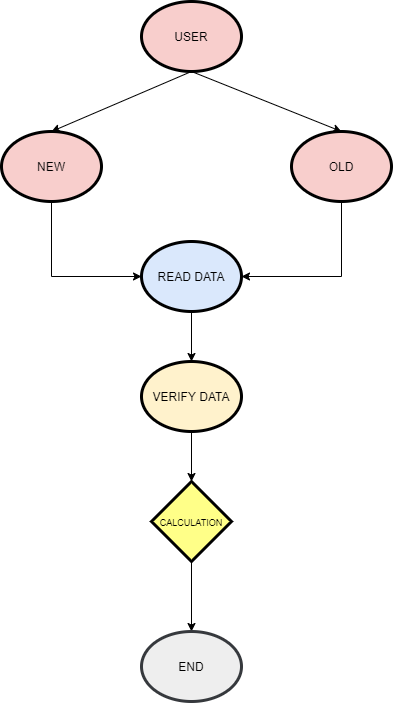

The diagram above was exported from draw.io. Its source (the exported page's mxGraphModel, read from the mxfile embedded in the PNG):
<mxGraphModel dx="1038" dy="548" grid="1" gridSize="10" guides="1" tooltips="1" connect="1" arrows="1" fold="1" page="1" pageScale="1" pageWidth="850" pageHeight="1100" math="0" shadow="0">
  <root>
    <mxCell id="_oMuZnJ-l_kRovd1AqYe-0" />
    <mxCell id="_oMuZnJ-l_kRovd1AqYe-1" parent="_oMuZnJ-l_kRovd1AqYe-0" />
    <mxCell id="_oMuZnJ-l_kRovd1AqYe-6" style="orthogonalLoop=1;jettySize=auto;html=1;exitX=0.5;exitY=1;exitDx=0;exitDy=0;entryX=0.5;entryY=0;entryDx=0;entryDy=0;" edge="1" parent="_oMuZnJ-l_kRovd1AqYe-1" source="_oMuZnJ-l_kRovd1AqYe-2" target="_oMuZnJ-l_kRovd1AqYe-3">
      <mxGeometry relative="1" as="geometry" />
    </mxCell>
    <mxCell id="_oMuZnJ-l_kRovd1AqYe-7" style="edgeStyle=none;orthogonalLoop=1;jettySize=auto;html=1;exitX=0.5;exitY=1;exitDx=0;exitDy=0;entryX=0.5;entryY=0;entryDx=0;entryDy=0;" edge="1" parent="_oMuZnJ-l_kRovd1AqYe-1" source="_oMuZnJ-l_kRovd1AqYe-2" target="_oMuZnJ-l_kRovd1AqYe-4">
      <mxGeometry relative="1" as="geometry" />
    </mxCell>
    <mxCell id="_oMuZnJ-l_kRovd1AqYe-2" value="USER" style="ellipse;whiteSpace=wrap;html=1;strokeWidth=3;fillColor=#f8cecc;" vertex="1" parent="_oMuZnJ-l_kRovd1AqYe-1">
      <mxGeometry x="300" y="20" width="100" height="70" as="geometry" />
    </mxCell>
    <mxCell id="_oMuZnJ-l_kRovd1AqYe-8" style="edgeStyle=orthogonalEdgeStyle;orthogonalLoop=1;jettySize=auto;html=1;exitX=0.5;exitY=1;exitDx=0;exitDy=0;entryX=0;entryY=0.5;entryDx=0;entryDy=0;rounded=0;" edge="1" parent="_oMuZnJ-l_kRovd1AqYe-1" source="_oMuZnJ-l_kRovd1AqYe-3" target="_oMuZnJ-l_kRovd1AqYe-5">
      <mxGeometry relative="1" as="geometry" />
    </mxCell>
    <mxCell id="_oMuZnJ-l_kRovd1AqYe-3" value="NEW" style="ellipse;whiteSpace=wrap;html=1;fillColor=#f8cecc;strokeWidth=3;" vertex="1" parent="_oMuZnJ-l_kRovd1AqYe-1">
      <mxGeometry x="160" y="150" width="100" height="70" as="geometry" />
    </mxCell>
    <mxCell id="_oMuZnJ-l_kRovd1AqYe-9" style="edgeStyle=orthogonalEdgeStyle;orthogonalLoop=1;jettySize=auto;html=1;exitX=0.5;exitY=1;exitDx=0;exitDy=0;entryX=1;entryY=0.5;entryDx=0;entryDy=0;rounded=0;" edge="1" parent="_oMuZnJ-l_kRovd1AqYe-1" source="_oMuZnJ-l_kRovd1AqYe-4" target="_oMuZnJ-l_kRovd1AqYe-5">
      <mxGeometry relative="1" as="geometry" />
    </mxCell>
    <mxCell id="_oMuZnJ-l_kRovd1AqYe-4" value="OLD" style="ellipse;whiteSpace=wrap;html=1;strokeWidth=3;fillColor=#f8cecc;" vertex="1" parent="_oMuZnJ-l_kRovd1AqYe-1">
      <mxGeometry x="450" y="150" width="100" height="70" as="geometry" />
    </mxCell>
    <mxCell id="_oMuZnJ-l_kRovd1AqYe-12" style="edgeStyle=orthogonalEdgeStyle;orthogonalLoop=1;jettySize=auto;html=1;exitX=0.5;exitY=1;exitDx=0;exitDy=0;entryX=0.5;entryY=0;entryDx=0;entryDy=0;" edge="1" parent="_oMuZnJ-l_kRovd1AqYe-1" source="_oMuZnJ-l_kRovd1AqYe-5" target="_oMuZnJ-l_kRovd1AqYe-10">
      <mxGeometry relative="1" as="geometry" />
    </mxCell>
    <mxCell id="_oMuZnJ-l_kRovd1AqYe-5" value="READ DATA" style="ellipse;whiteSpace=wrap;html=1;strokeWidth=3;fillColor=#dae8fc;" vertex="1" parent="_oMuZnJ-l_kRovd1AqYe-1">
      <mxGeometry x="300" y="260" width="100" height="70" as="geometry" />
    </mxCell>
    <mxCell id="_oMuZnJ-l_kRovd1AqYe-13" style="edgeStyle=orthogonalEdgeStyle;orthogonalLoop=1;jettySize=auto;html=1;exitX=0.5;exitY=1;exitDx=0;exitDy=0;entryX=0.5;entryY=0;entryDx=0;entryDy=0;" edge="1" parent="_oMuZnJ-l_kRovd1AqYe-1" source="_oMuZnJ-l_kRovd1AqYe-10" target="_oMuZnJ-l_kRovd1AqYe-11">
      <mxGeometry relative="1" as="geometry" />
    </mxCell>
    <mxCell id="_oMuZnJ-l_kRovd1AqYe-10" value="VERIFY DATA" style="ellipse;whiteSpace=wrap;html=1;fillColor=#fff2cc;strokeWidth=3;" vertex="1" parent="_oMuZnJ-l_kRovd1AqYe-1">
      <mxGeometry x="300" y="380" width="100" height="70" as="geometry" />
    </mxCell>
    <mxCell id="_oMuZnJ-l_kRovd1AqYe-15" style="edgeStyle=orthogonalEdgeStyle;orthogonalLoop=1;jettySize=auto;html=1;exitX=0.5;exitY=1;exitDx=0;exitDy=0;entryX=0.5;entryY=0;entryDx=0;entryDy=0;" edge="1" parent="_oMuZnJ-l_kRovd1AqYe-1" source="_oMuZnJ-l_kRovd1AqYe-11" target="_oMuZnJ-l_kRovd1AqYe-14">
      <mxGeometry relative="1" as="geometry" />
    </mxCell>
    <mxCell id="_oMuZnJ-l_kRovd1AqYe-11" value="&lt;font style=&quot;font-size: 9px&quot;&gt;CALCULATION&lt;/font&gt;" style="rhombus;whiteSpace=wrap;html=1;fillColor=#ffff88;strokeWidth=3;" vertex="1" parent="_oMuZnJ-l_kRovd1AqYe-1">
      <mxGeometry x="310" y="500" width="80" height="80" as="geometry" />
    </mxCell>
    <mxCell id="_oMuZnJ-l_kRovd1AqYe-14" value="END" style="ellipse;whiteSpace=wrap;html=1;strokeWidth=3;fillColor=#eeeeee;strokeColor=#36393d;" vertex="1" parent="_oMuZnJ-l_kRovd1AqYe-1">
      <mxGeometry x="300" y="650" width="100" height="70" as="geometry" />
    </mxCell>
  </root>
</mxGraphModel>